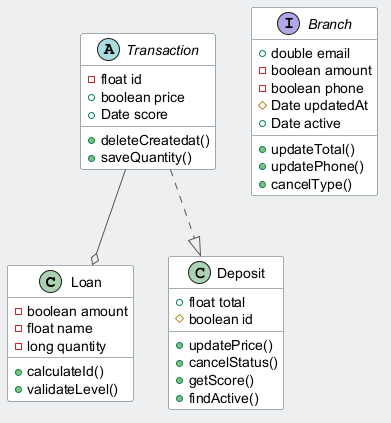

The diagram above was rendered by PlantUML. Its source (embedded in the PNG):
@startuml
skinparam backgroundColor #ECEFF1
skinparam classBackgroundColor #FFFFFF
skinparam classBorderColor #455A64
skinparam ArrowColor #555555
class Loan {
  -boolean amount
  -float name
  -long quantity
  +calculateId()
  +validateLevel()
}
class Deposit {
  +float total
  #boolean id
  +updatePrice()
  +cancelStatus()
  +getScore()
  +findActive()
}
abstract class Transaction {
  -float id
  +boolean price
  +Date score
  +deleteCreatedat()
  +saveQuantity()
}
interface Branch {
  +double email
  -boolean amount
  -boolean phone
  #Date updatedAt
  +Date active
  +updateTotal()
  +updatePhone()
  +cancelType()
}
Transaction --o Loan
Transaction ..|> Deposit
@enduml